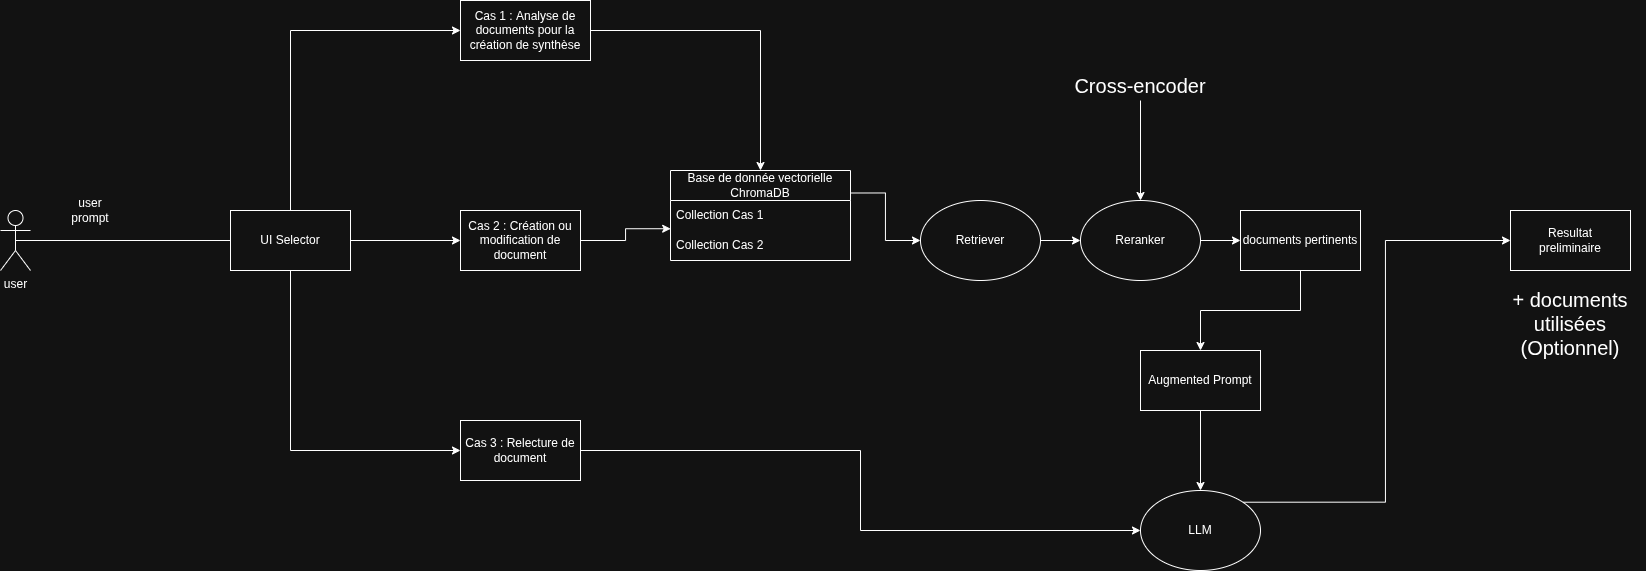

The diagram above was exported from draw.io. Its source (the exported page's mxGraphModel, read from the mxfile embedded in the PNG):
<mxGraphModel dx="1678" dy="940" grid="1" gridSize="10" guides="1" tooltips="1" connect="1" arrows="1" fold="1" page="1" pageScale="1" pageWidth="850" pageHeight="1100" math="0" shadow="0">
  <root>
    <mxCell id="0" />
    <mxCell id="1" parent="0" />
    <mxCell id="ac0-g7OA_uJPvP4Ol4r9-1" value="user" style="shape=umlActor;verticalLabelPosition=bottom;verticalAlign=top;html=1;outlineConnect=0;" vertex="1" parent="1">
      <mxGeometry x="30" y="390" width="30" height="60" as="geometry" />
    </mxCell>
    <mxCell id="ac0-g7OA_uJPvP4Ol4r9-2" value="" style="endArrow=none;html=1;rounded=0;entryX=0;entryY=0.5;entryDx=0;entryDy=0;exitX=0.5;exitY=0.5;exitDx=0;exitDy=0;exitPerimeter=0;" edge="1" parent="1" source="ac0-g7OA_uJPvP4Ol4r9-1" target="ac0-g7OA_uJPvP4Ol4r9-3">
      <mxGeometry width="50" height="50" relative="1" as="geometry">
        <mxPoint x="60" y="420" as="sourcePoint" />
        <mxPoint x="140" y="420" as="targetPoint" />
      </mxGeometry>
    </mxCell>
    <mxCell id="ac0-g7OA_uJPvP4Ol4r9-10" style="edgeStyle=orthogonalEdgeStyle;rounded=0;orthogonalLoop=1;jettySize=auto;html=1;exitX=0.5;exitY=0;exitDx=0;exitDy=0;entryX=0;entryY=0.5;entryDx=0;entryDy=0;" edge="1" parent="1" source="ac0-g7OA_uJPvP4Ol4r9-3" target="ac0-g7OA_uJPvP4Ol4r9-6">
      <mxGeometry relative="1" as="geometry" />
    </mxCell>
    <mxCell id="ac0-g7OA_uJPvP4Ol4r9-11" style="edgeStyle=orthogonalEdgeStyle;rounded=0;orthogonalLoop=1;jettySize=auto;html=1;exitX=0.5;exitY=1;exitDx=0;exitDy=0;entryX=0;entryY=0.5;entryDx=0;entryDy=0;" edge="1" parent="1" source="ac0-g7OA_uJPvP4Ol4r9-3" target="ac0-g7OA_uJPvP4Ol4r9-7">
      <mxGeometry relative="1" as="geometry" />
    </mxCell>
    <mxCell id="ac0-g7OA_uJPvP4Ol4r9-14" style="edgeStyle=orthogonalEdgeStyle;rounded=0;orthogonalLoop=1;jettySize=auto;html=1;exitX=1;exitY=0.5;exitDx=0;exitDy=0;entryX=0;entryY=0.5;entryDx=0;entryDy=0;" edge="1" parent="1" source="ac0-g7OA_uJPvP4Ol4r9-3" target="ac0-g7OA_uJPvP4Ol4r9-13">
      <mxGeometry relative="1" as="geometry" />
    </mxCell>
    <mxCell id="ac0-g7OA_uJPvP4Ol4r9-3" value="UI Selector" style="rounded=0;whiteSpace=wrap;html=1;" vertex="1" parent="1">
      <mxGeometry x="260" y="390" width="120" height="60" as="geometry" />
    </mxCell>
    <mxCell id="ac0-g7OA_uJPvP4Ol4r9-5" value="user prompt" style="text;html=1;whiteSpace=wrap;strokeColor=none;fillColor=none;align=center;verticalAlign=middle;rounded=0;" vertex="1" parent="1">
      <mxGeometry x="90" y="370" width="60" height="40" as="geometry" />
    </mxCell>
    <mxCell id="ac0-g7OA_uJPvP4Ol4r9-17" style="edgeStyle=orthogonalEdgeStyle;rounded=0;orthogonalLoop=1;jettySize=auto;html=1;exitX=1;exitY=0.5;exitDx=0;exitDy=0;entryX=0.5;entryY=0;entryDx=0;entryDy=0;" edge="1" parent="1" source="ac0-g7OA_uJPvP4Ol4r9-6" target="ac0-g7OA_uJPvP4Ol4r9-21">
      <mxGeometry relative="1" as="geometry">
        <mxPoint x="809.9999999999995" y="390" as="targetPoint" />
      </mxGeometry>
    </mxCell>
    <mxCell id="ac0-g7OA_uJPvP4Ol4r9-6" value="Cas 1 :&amp;nbsp;Analyse de documents pour la création de synthèse" style="rounded=0;whiteSpace=wrap;html=1;" vertex="1" parent="1">
      <mxGeometry x="490" y="180" width="130" height="60" as="geometry" />
    </mxCell>
    <mxCell id="ac0-g7OA_uJPvP4Ol4r9-40" style="edgeStyle=orthogonalEdgeStyle;rounded=0;orthogonalLoop=1;jettySize=auto;html=1;exitX=1;exitY=0.5;exitDx=0;exitDy=0;entryX=0;entryY=0.5;entryDx=0;entryDy=0;" edge="1" parent="1" source="ac0-g7OA_uJPvP4Ol4r9-7" target="ac0-g7OA_uJPvP4Ol4r9-29">
      <mxGeometry relative="1" as="geometry" />
    </mxCell>
    <mxCell id="ac0-g7OA_uJPvP4Ol4r9-7" value="Cas 3 :&amp;nbsp;Relecture de document" style="rounded=0;whiteSpace=wrap;html=1;" vertex="1" parent="1">
      <mxGeometry x="490" y="600" width="120" height="60" as="geometry" />
    </mxCell>
    <mxCell id="ac0-g7OA_uJPvP4Ol4r9-18" style="edgeStyle=orthogonalEdgeStyle;rounded=0;orthogonalLoop=1;jettySize=auto;html=1;exitX=1;exitY=0.5;exitDx=0;exitDy=0;entryX=0.001;entryY=-0.059;entryDx=0;entryDy=0;entryPerimeter=0;" edge="1" parent="1" source="ac0-g7OA_uJPvP4Ol4r9-13" target="ac0-g7OA_uJPvP4Ol4r9-23">
      <mxGeometry relative="1" as="geometry">
        <mxPoint x="749.9999999999995" y="460" as="targetPoint" />
      </mxGeometry>
    </mxCell>
    <mxCell id="ac0-g7OA_uJPvP4Ol4r9-13" value="Cas 2 :&amp;nbsp;Création ou modification de document" style="rounded=0;whiteSpace=wrap;html=1;" vertex="1" parent="1">
      <mxGeometry x="490" y="390" width="120" height="60" as="geometry" />
    </mxCell>
    <mxCell id="ac0-g7OA_uJPvP4Ol4r9-43" style="edgeStyle=orthogonalEdgeStyle;rounded=0;orthogonalLoop=1;jettySize=auto;html=1;exitX=1;exitY=0.5;exitDx=0;exitDy=0;entryX=0;entryY=0.5;entryDx=0;entryDy=0;" edge="1" parent="1" source="ac0-g7OA_uJPvP4Ol4r9-19" target="ac0-g7OA_uJPvP4Ol4r9-41">
      <mxGeometry relative="1" as="geometry" />
    </mxCell>
    <mxCell id="ac0-g7OA_uJPvP4Ol4r9-19" value="Retriever" style="ellipse;whiteSpace=wrap;html=1;" vertex="1" parent="1">
      <mxGeometry x="950" y="380" width="120" height="80" as="geometry" />
    </mxCell>
    <mxCell id="ac0-g7OA_uJPvP4Ol4r9-25" style="edgeStyle=orthogonalEdgeStyle;rounded=0;orthogonalLoop=1;jettySize=auto;html=1;exitX=1;exitY=0.25;exitDx=0;exitDy=0;entryX=0;entryY=0.5;entryDx=0;entryDy=0;" edge="1" parent="1" source="ac0-g7OA_uJPvP4Ol4r9-21" target="ac0-g7OA_uJPvP4Ol4r9-19">
      <mxGeometry relative="1" as="geometry" />
    </mxCell>
    <mxCell id="ac0-g7OA_uJPvP4Ol4r9-21" value="Base de donnée vectorielle&lt;div&gt;ChromaDB&lt;/div&gt;" style="swimlane;fontStyle=0;childLayout=stackLayout;horizontal=1;startSize=30;horizontalStack=0;resizeParent=1;resizeParentMax=0;resizeLast=0;collapsible=1;marginBottom=0;whiteSpace=wrap;html=1;" vertex="1" parent="1">
      <mxGeometry x="700" y="350" width="180" height="90" as="geometry" />
    </mxCell>
    <mxCell id="ac0-g7OA_uJPvP4Ol4r9-22" value="Collection Cas 1" style="text;strokeColor=none;fillColor=none;align=left;verticalAlign=middle;spacingLeft=4;spacingRight=4;overflow=hidden;points=[[0,0.5],[1,0.5]];portConstraint=eastwest;rotatable=0;whiteSpace=wrap;html=1;" vertex="1" parent="ac0-g7OA_uJPvP4Ol4r9-21">
      <mxGeometry y="30" width="180" height="30" as="geometry" />
    </mxCell>
    <mxCell id="ac0-g7OA_uJPvP4Ol4r9-23" value="Collection Cas 2" style="text;strokeColor=none;fillColor=none;align=left;verticalAlign=middle;spacingLeft=4;spacingRight=4;overflow=hidden;points=[[0,0.5],[1,0.5]];portConstraint=eastwest;rotatable=0;whiteSpace=wrap;html=1;" vertex="1" parent="ac0-g7OA_uJPvP4Ol4r9-21">
      <mxGeometry y="60" width="180" height="30" as="geometry" />
    </mxCell>
    <mxCell id="ac0-g7OA_uJPvP4Ol4r9-36" style="edgeStyle=orthogonalEdgeStyle;rounded=0;orthogonalLoop=1;jettySize=auto;html=1;exitX=0.5;exitY=1;exitDx=0;exitDy=0;" edge="1" parent="1" source="ac0-g7OA_uJPvP4Ol4r9-26" target="ac0-g7OA_uJPvP4Ol4r9-35">
      <mxGeometry relative="1" as="geometry" />
    </mxCell>
    <mxCell id="ac0-g7OA_uJPvP4Ol4r9-26" value="documents pertinents" style="rounded=0;whiteSpace=wrap;html=1;" vertex="1" parent="1">
      <mxGeometry x="1270" y="390" width="120" height="60" as="geometry" />
    </mxCell>
    <mxCell id="ac0-g7OA_uJPvP4Ol4r9-39" style="edgeStyle=orthogonalEdgeStyle;rounded=0;orthogonalLoop=1;jettySize=auto;html=1;exitX=1;exitY=0;exitDx=0;exitDy=0;entryX=0;entryY=0.5;entryDx=0;entryDy=0;" edge="1" parent="1" source="ac0-g7OA_uJPvP4Ol4r9-29" target="ac0-g7OA_uJPvP4Ol4r9-38">
      <mxGeometry relative="1" as="geometry" />
    </mxCell>
    <mxCell id="ac0-g7OA_uJPvP4Ol4r9-29" value="LLM" style="ellipse;whiteSpace=wrap;html=1;" vertex="1" parent="1">
      <mxGeometry x="1170" y="670" width="120" height="80" as="geometry" />
    </mxCell>
    <mxCell id="ac0-g7OA_uJPvP4Ol4r9-31" value="&lt;font style=&quot;font-size: 20px;&quot;&gt;+ documents utilisées&lt;/font&gt;&lt;div&gt;&lt;font style=&quot;font-size: 20px;&quot;&gt;(Optionnel)&lt;/font&gt;&lt;/div&gt;" style="text;html=1;whiteSpace=wrap;strokeColor=none;fillColor=none;align=center;verticalAlign=middle;rounded=0;" vertex="1" parent="1">
      <mxGeometry x="1525" y="455" width="150" height="95" as="geometry" />
    </mxCell>
    <mxCell id="ac0-g7OA_uJPvP4Ol4r9-37" style="edgeStyle=orthogonalEdgeStyle;rounded=0;orthogonalLoop=1;jettySize=auto;html=1;exitX=0.5;exitY=1;exitDx=0;exitDy=0;" edge="1" parent="1" source="ac0-g7OA_uJPvP4Ol4r9-35" target="ac0-g7OA_uJPvP4Ol4r9-29">
      <mxGeometry relative="1" as="geometry" />
    </mxCell>
    <mxCell id="ac0-g7OA_uJPvP4Ol4r9-35" value="Augmented Prompt" style="rounded=0;whiteSpace=wrap;html=1;" vertex="1" parent="1">
      <mxGeometry x="1170" y="530" width="120" height="60" as="geometry" />
    </mxCell>
    <mxCell id="ac0-g7OA_uJPvP4Ol4r9-38" value="Resultat&lt;div&gt;preliminaire&lt;/div&gt;" style="rounded=0;whiteSpace=wrap;html=1;" vertex="1" parent="1">
      <mxGeometry x="1540" y="390" width="120" height="60" as="geometry" />
    </mxCell>
    <mxCell id="ac0-g7OA_uJPvP4Ol4r9-44" style="edgeStyle=orthogonalEdgeStyle;rounded=0;orthogonalLoop=1;jettySize=auto;html=1;exitX=1;exitY=0.5;exitDx=0;exitDy=0;" edge="1" parent="1" source="ac0-g7OA_uJPvP4Ol4r9-41" target="ac0-g7OA_uJPvP4Ol4r9-26">
      <mxGeometry relative="1" as="geometry" />
    </mxCell>
    <mxCell id="ac0-g7OA_uJPvP4Ol4r9-41" value="Reranker" style="ellipse;whiteSpace=wrap;html=1;" vertex="1" parent="1">
      <mxGeometry x="1110" y="380" width="120" height="80" as="geometry" />
    </mxCell>
    <mxCell id="ac0-g7OA_uJPvP4Ol4r9-47" style="edgeStyle=orthogonalEdgeStyle;rounded=0;orthogonalLoop=1;jettySize=auto;html=1;exitX=0.5;exitY=1;exitDx=0;exitDy=0;" edge="1" parent="1" source="ac0-g7OA_uJPvP4Ol4r9-45" target="ac0-g7OA_uJPvP4Ol4r9-41">
      <mxGeometry relative="1" as="geometry" />
    </mxCell>
    <mxCell id="ac0-g7OA_uJPvP4Ol4r9-45" value="&lt;font style=&quot;font-size: 20px;&quot;&gt;Cross-encoder&lt;/font&gt;" style="text;html=1;whiteSpace=wrap;strokeColor=none;fillColor=none;align=center;verticalAlign=middle;rounded=0;" vertex="1" parent="1">
      <mxGeometry x="1090" y="250" width="160" height="30" as="geometry" />
    </mxCell>
  </root>
</mxGraphModel>